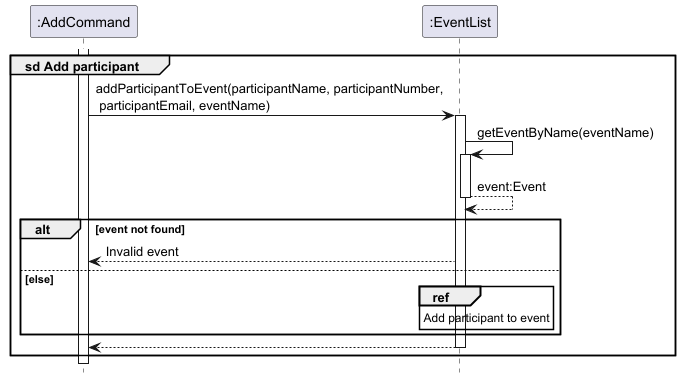

The diagram above was rendered by PlantUML. Its source (embedded in the PNG):
@startuml
!include style.puml
hide footbox

participant ":AddCommand" as command  
participant ":EventList" as eventList  

group sd Add participant
    activate command  
    command -> eventList : addParticipantToEvent(participantName, participantNumber,\n participantEmail, eventName)
    activate eventList  

    eventList -> eventList : getEventByName(eventName)
    activate eventList  

    return event:Event

    alt event not found
        eventList --> command : Invalid event
    else else
        ref over eventList : Add participant to event
    end

    return
end
@enduml